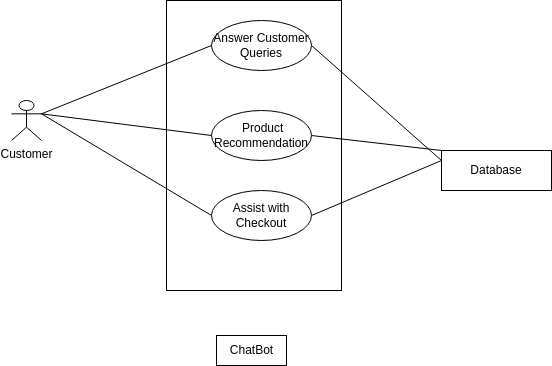

The diagram above was exported from draw.io. Its source (the exported page's mxGraphModel, read from the mxfile embedded in the PNG):
<mxGraphModel dx="592" dy="470" grid="1" gridSize="10" guides="1" tooltips="1" connect="1" arrows="1" fold="1" page="1" pageScale="1" pageWidth="850" pageHeight="1100" background="#ffffff" math="0" shadow="0">
  <root>
    <mxCell id="0" />
    <mxCell id="1" parent="0" />
    <mxCell id="2" value="" style="rounded=0;whiteSpace=wrap;html=1;fillColor=none;strokeColor=#000000;fontColor=#000000;" parent="1" vertex="1">
      <mxGeometry x="305" y="60" width="175" height="290" as="geometry" />
    </mxCell>
    <mxCell id="12" style="edgeStyle=none;html=1;exitX=1;exitY=0.5;exitDx=0;exitDy=0;endArrow=none;endFill=0;entryX=0;entryY=0.25;entryDx=0;entryDy=0;fillColor=none;strokeColor=#000000;fontColor=#000000;" parent="1" source="3" target="11" edge="1">
      <mxGeometry relative="1" as="geometry">
        <mxPoint x="580" y="180" as="targetPoint" />
      </mxGeometry>
    </mxCell>
    <mxCell id="3" value="Answer Customer Queries" style="ellipse;whiteSpace=wrap;html=1;fillColor=none;strokeColor=#000000;fontColor=#000000;" parent="1" vertex="1">
      <mxGeometry x="350" y="80" width="100" height="50" as="geometry" />
    </mxCell>
    <mxCell id="13" style="edgeStyle=none;html=1;exitX=1;exitY=0.5;exitDx=0;exitDy=0;entryX=0;entryY=0;entryDx=0;entryDy=0;endArrow=none;endFill=0;fillColor=none;strokeColor=#000000;fontColor=#000000;" parent="1" source="4" target="11" edge="1">
      <mxGeometry relative="1" as="geometry" />
    </mxCell>
    <mxCell id="4" value="&amp;nbsp;Product Recommendation" style="ellipse;whiteSpace=wrap;html=1;fillColor=none;strokeColor=#000000;fontColor=#000000;" parent="1" vertex="1">
      <mxGeometry x="350" y="170" width="100" height="50" as="geometry" />
    </mxCell>
    <mxCell id="14" style="edgeStyle=none;html=1;exitX=1;exitY=0.5;exitDx=0;exitDy=0;endArrow=none;endFill=0;entryX=0;entryY=0.25;entryDx=0;entryDy=0;fillColor=none;strokeColor=#000000;fontColor=#000000;" parent="1" source="5" target="11" edge="1">
      <mxGeometry relative="1" as="geometry">
        <mxPoint x="580" y="180" as="targetPoint" />
      </mxGeometry>
    </mxCell>
    <mxCell id="5" value="Assist with Checkout" style="ellipse;whiteSpace=wrap;html=1;fillColor=none;strokeColor=#000000;fontColor=#000000;" parent="1" vertex="1">
      <mxGeometry x="350" y="250" width="100" height="50" as="geometry" />
    </mxCell>
    <mxCell id="8" style="edgeStyle=none;html=1;exitX=1;exitY=0.3333333333333333;exitDx=0;exitDy=0;exitPerimeter=0;entryX=0;entryY=0.5;entryDx=0;entryDy=0;endArrow=none;endFill=0;fillColor=none;strokeColor=#000000;fontColor=#000000;" parent="1" source="6" target="3" edge="1">
      <mxGeometry relative="1" as="geometry" />
    </mxCell>
    <mxCell id="9" style="edgeStyle=none;html=1;exitX=1;exitY=0.3333333333333333;exitDx=0;exitDy=0;exitPerimeter=0;entryX=0;entryY=0.5;entryDx=0;entryDy=0;endArrow=none;endFill=0;fillColor=none;strokeColor=#000000;fontColor=#000000;" parent="1" source="6" target="4" edge="1">
      <mxGeometry relative="1" as="geometry" />
    </mxCell>
    <mxCell id="10" style="edgeStyle=none;html=1;exitX=1;exitY=0.3333333333333333;exitDx=0;exitDy=0;exitPerimeter=0;entryX=0;entryY=0.5;entryDx=0;entryDy=0;endArrow=none;endFill=0;fillColor=none;strokeColor=#000000;fontColor=#000000;" parent="1" source="6" target="5" edge="1">
      <mxGeometry relative="1" as="geometry" />
    </mxCell>
    <mxCell id="6" value="Customer" style="shape=umlActor;verticalLabelPosition=bottom;verticalAlign=top;html=1;outlineConnect=0;fillColor=none;strokeColor=#000000;fontColor=#000000;" parent="1" vertex="1">
      <mxGeometry x="150" y="160" width="30" height="40" as="geometry" />
    </mxCell>
    <mxCell id="11" value="Database" style="rounded=0;whiteSpace=wrap;html=1;fillColor=none;strokeColor=#000000;fontColor=#000000;" parent="1" vertex="1">
      <mxGeometry x="580" y="210" width="110" height="40" as="geometry" />
    </mxCell>
    <mxCell id="15" value="ChatBot" style="text;html=1;align=center;verticalAlign=middle;resizable=0;points=[];autosize=1;strokeColor=#000000;fillColor=none;fontColor=#000000;" parent="1" vertex="1">
      <mxGeometry x="355" y="395" width="70" height="30" as="geometry" />
    </mxCell>
  </root>
</mxGraphModel>